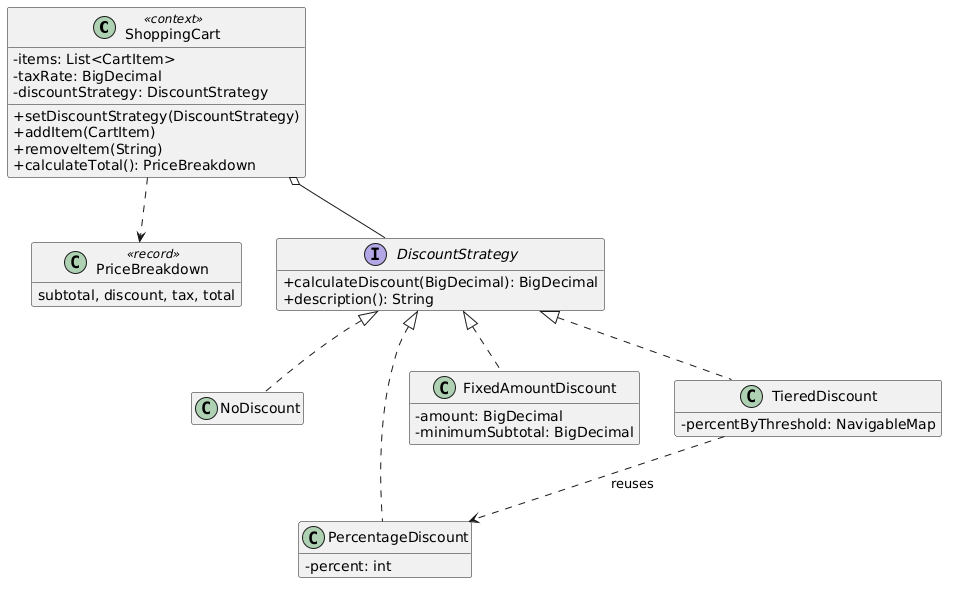

The diagram above was rendered by PlantUML. Its source (embedded in the PNG):
@startuml
skinparam classAttributeIconSize 0
hide empty members
class ShoppingCart <<context>> {
  -items: List<CartItem>
  -taxRate: BigDecimal
  -discountStrategy: DiscountStrategy
  +setDiscountStrategy(DiscountStrategy)
  +addItem(CartItem)
  +removeItem(String)
  +calculateTotal(): PriceBreakdown
}
class PriceBreakdown <<record>> {
  subtotal, discount, tax, total
}
interface DiscountStrategy {
  +calculateDiscount(BigDecimal): BigDecimal
  +description(): String
}
class NoDiscount
class PercentageDiscount {
  -percent: int
}
class FixedAmountDiscount {
  -amount: BigDecimal
  -minimumSubtotal: BigDecimal
}
class TieredDiscount {
  -percentByThreshold: NavigableMap
}
ShoppingCart o-- DiscountStrategy
ShoppingCart ..> PriceBreakdown
DiscountStrategy <|.. NoDiscount
DiscountStrategy <|.. PercentageDiscount
DiscountStrategy <|.. FixedAmountDiscount
DiscountStrategy <|.. TieredDiscount
TieredDiscount ..> PercentageDiscount : reuses
@enduml